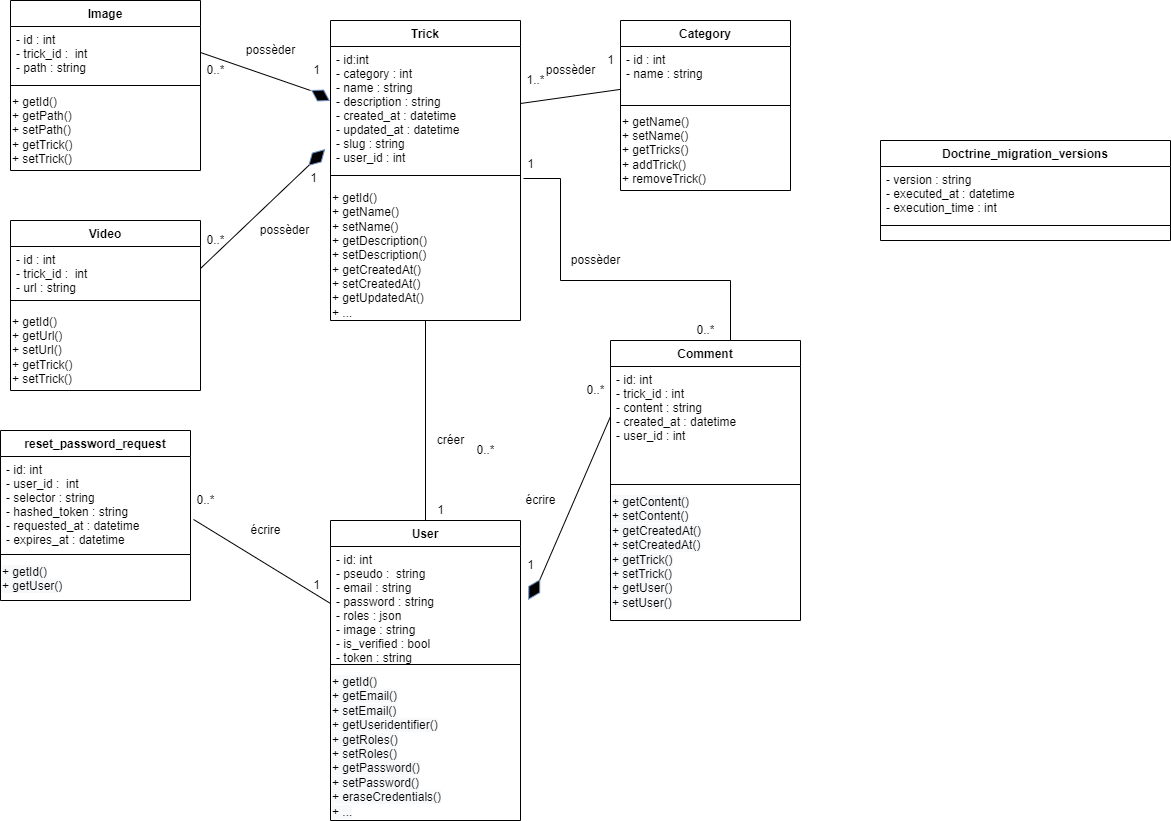

The diagram above was exported from draw.io. Its source (the exported page's mxGraphModel, read from the mxfile embedded in the PNG):
<mxGraphModel dx="1422" dy="865" grid="1" gridSize="10" guides="1" tooltips="1" connect="1" arrows="1" fold="1" page="1" pageScale="1" pageWidth="827" pageHeight="1169" math="0" shadow="0">
  <root>
    <mxCell id="0" />
    <mxCell id="1" parent="0" />
    <mxCell id="PjAaDWSyFkTBX1XmOU_L-1" value="User" style="swimlane;fontStyle=1;align=center;verticalAlign=top;childLayout=stackLayout;horizontal=1;startSize=26;horizontalStack=0;resizeParent=1;resizeParentMax=0;resizeLast=0;collapsible=1;marginBottom=0;" parent="1" vertex="1">
      <mxGeometry x="340" y="540" width="190" height="300" as="geometry">
        <mxRectangle x="379" y="300" width="70" height="26" as="alternateBounds" />
      </mxGeometry>
    </mxCell>
    <mxCell id="PjAaDWSyFkTBX1XmOU_L-2" value="- id: int&#10;- pseudo :  string&#10;- email : string&#10;- password : string&#10;- roles : json&#10;- image : string&#10;- is_verified : bool&#10;- token : string" style="text;strokeColor=none;fillColor=none;align=left;verticalAlign=top;spacingLeft=4;spacingRight=4;overflow=hidden;rotatable=0;points=[[0,0.5],[1,0.5]];portConstraint=eastwest;" parent="PjAaDWSyFkTBX1XmOU_L-1" vertex="1">
      <mxGeometry y="26" width="190" height="114" as="geometry" />
    </mxCell>
    <mxCell id="PjAaDWSyFkTBX1XmOU_L-3" value="" style="line;strokeWidth=1;fillColor=none;align=left;verticalAlign=middle;spacingTop=-1;spacingLeft=3;spacingRight=3;rotatable=0;labelPosition=right;points=[];portConstraint=eastwest;" parent="PjAaDWSyFkTBX1XmOU_L-1" vertex="1">
      <mxGeometry y="140" width="190" height="8" as="geometry" />
    </mxCell>
    <mxCell id="PjAaDWSyFkTBX1XmOU_L-4" value="&lt;span style=&quot;color: rgb(0 , 0 , 0) ; font-size: 12px ; font-style: normal ; font-weight: 400 ; letter-spacing: normal ; text-indent: 0px ; text-transform: none ; word-spacing: 0px ; font-family: &amp;quot;helvetica&amp;quot; ; text-align: center ; background-color: rgb(248 , 249 , 250) ; display: inline ; float: none&quot;&gt;+ getId()&lt;br&gt;+ getEmail()&lt;br&gt;+ setEmail()&lt;br&gt;+ getUseridentifier()&lt;br&gt;+ getRoles()&lt;br&gt;+ setRoles()&lt;br&gt;+ getPassword()&lt;br&gt;+ setPassword()&lt;br&gt;+ eraseCredentials()&lt;br&gt;+ ...&lt;br&gt;&lt;/span&gt;" style="text;whiteSpace=wrap;html=1;" parent="PjAaDWSyFkTBX1XmOU_L-1" vertex="1">
      <mxGeometry y="148" width="190" height="152" as="geometry" />
    </mxCell>
    <mxCell id="PjAaDWSyFkTBX1XmOU_L-5" value="Trick" style="swimlane;fontStyle=1;align=center;verticalAlign=top;childLayout=stackLayout;horizontal=1;startSize=26;horizontalStack=0;resizeParent=1;resizeParentMax=0;resizeLast=0;collapsible=1;marginBottom=0;" parent="1" vertex="1">
      <mxGeometry x="340" y="40" width="190" height="300" as="geometry" />
    </mxCell>
    <mxCell id="PjAaDWSyFkTBX1XmOU_L-6" value="- id:int&#10;- category : int&#10;- name : string&#10;- description : string&#10;- created_at : datetime&#10;- updated_at : datetime&#10;- slug : string&#10;- user_id : int&#10;" style="text;strokeColor=none;fillColor=none;align=left;verticalAlign=top;spacingLeft=4;spacingRight=4;overflow=hidden;rotatable=0;points=[[0,0.5],[1,0.5]];portConstraint=eastwest;" parent="PjAaDWSyFkTBX1XmOU_L-5" vertex="1">
      <mxGeometry y="26" width="190" height="114" as="geometry" />
    </mxCell>
    <mxCell id="PjAaDWSyFkTBX1XmOU_L-7" value="" style="line;strokeWidth=1;fillColor=none;align=left;verticalAlign=middle;spacingTop=-1;spacingLeft=3;spacingRight=3;rotatable=0;labelPosition=right;points=[];portConstraint=eastwest;" parent="PjAaDWSyFkTBX1XmOU_L-5" vertex="1">
      <mxGeometry y="140" width="190" height="30" as="geometry" />
    </mxCell>
    <mxCell id="PjAaDWSyFkTBX1XmOU_L-90" value="+ getId()&lt;br&gt;+ getName()&lt;br&gt;+ setName()&lt;br&gt;+ getDescription()&lt;br&gt;+ setDescription()&lt;br&gt;+ getCreatedAt()&lt;br&gt;+ setCreatedAt()&lt;br&gt;+ getUpdatedAt()&lt;br&gt;+ ..." style="text;html=1;align=left;verticalAlign=middle;resizable=0;points=[];autosize=1;strokeColor=none;fillColor=none;" parent="PjAaDWSyFkTBX1XmOU_L-5" vertex="1">
      <mxGeometry y="170" width="190" height="130" as="geometry" />
    </mxCell>
    <mxCell id="PjAaDWSyFkTBX1XmOU_L-15" value="possèder" style="text;html=1;align=center;verticalAlign=middle;resizable=0;points=[];autosize=1;strokeColor=none;fillColor=none;rotation=0;" parent="1" vertex="1">
      <mxGeometry x="575" y="270" width="60" height="20" as="geometry" />
    </mxCell>
    <mxCell id="PjAaDWSyFkTBX1XmOU_L-16" value="1" style="text;html=1;align=center;verticalAlign=middle;resizable=0;points=[];autosize=1;strokeColor=none;fillColor=none;" parent="1" vertex="1">
      <mxGeometry x="530" y="174" width="20" height="20" as="geometry" />
    </mxCell>
    <mxCell id="PjAaDWSyFkTBX1XmOU_L-17" style="edgeStyle=orthogonalEdgeStyle;rounded=0;orthogonalLoop=1;jettySize=auto;html=1;endArrow=none;endFill=0;entryX=0.642;entryY=0;entryDx=0;entryDy=0;entryPerimeter=0;exitX=0.15;exitY=1.2;exitDx=0;exitDy=0;exitPerimeter=0;" parent="1" source="PjAaDWSyFkTBX1XmOU_L-16" target="PjAaDWSyFkTBX1XmOU_L-35" edge="1">
      <mxGeometry relative="1" as="geometry">
        <mxPoint x="740" y="350" as="targetPoint" />
        <mxPoint x="550" y="200" as="sourcePoint" />
        <Array as="points">
          <mxPoint x="570" y="198" />
          <mxPoint x="570" y="300" />
          <mxPoint x="740" y="300" />
          <mxPoint x="740" y="360" />
        </Array>
      </mxGeometry>
    </mxCell>
    <mxCell id="PjAaDWSyFkTBX1XmOU_L-19" value="0..*" style="text;html=1;align=center;verticalAlign=middle;resizable=0;points=[];autosize=1;strokeColor=none;fillColor=none;" parent="1" vertex="1">
      <mxGeometry x="700" y="340" width="30" height="20" as="geometry" />
    </mxCell>
    <mxCell id="PjAaDWSyFkTBX1XmOU_L-26" value="Category" style="swimlane;fontStyle=1;align=center;verticalAlign=top;childLayout=stackLayout;horizontal=1;startSize=26;horizontalStack=0;resizeParent=1;resizeParentMax=0;resizeLast=0;collapsible=1;marginBottom=0;" parent="1" vertex="1">
      <mxGeometry x="630" y="40" width="170" height="170" as="geometry" />
    </mxCell>
    <mxCell id="PjAaDWSyFkTBX1XmOU_L-27" value="- id : int&#10;- name : string" style="text;strokeColor=none;fillColor=none;align=left;verticalAlign=top;spacingLeft=4;spacingRight=4;overflow=hidden;rotatable=0;points=[[0,0.5],[1,0.5]];portConstraint=eastwest;" parent="PjAaDWSyFkTBX1XmOU_L-26" vertex="1">
      <mxGeometry y="26" width="170" height="54" as="geometry" />
    </mxCell>
    <mxCell id="PjAaDWSyFkTBX1XmOU_L-28" value="" style="line;strokeWidth=1;fillColor=none;align=left;verticalAlign=middle;spacingTop=-1;spacingLeft=3;spacingRight=3;rotatable=0;labelPosition=right;points=[];portConstraint=eastwest;" parent="PjAaDWSyFkTBX1XmOU_L-26" vertex="1">
      <mxGeometry y="80" width="170" height="10" as="geometry" />
    </mxCell>
    <mxCell id="PjAaDWSyFkTBX1XmOU_L-85" value="+ getName()&lt;br&gt;+ setName()&lt;br&gt;+ getTricks()&lt;br&gt;+ addTrick()&lt;br&gt;+ removeTrick()" style="text;html=1;align=left;verticalAlign=middle;resizable=0;points=[];autosize=1;strokeColor=none;fillColor=none;" parent="PjAaDWSyFkTBX1XmOU_L-26" vertex="1">
      <mxGeometry y="90" width="170" height="80" as="geometry" />
    </mxCell>
    <mxCell id="PjAaDWSyFkTBX1XmOU_L-29" value="Image" style="swimlane;fontStyle=1;align=center;verticalAlign=top;childLayout=stackLayout;horizontal=1;startSize=26;horizontalStack=0;resizeParent=1;resizeParentMax=0;resizeLast=0;collapsible=1;marginBottom=0;" parent="1" vertex="1">
      <mxGeometry x="20" y="20" width="190" height="170" as="geometry" />
    </mxCell>
    <mxCell id="PjAaDWSyFkTBX1XmOU_L-30" value="- id : int&#10;- trick_id :  int&#10;- path : string" style="text;strokeColor=none;fillColor=none;align=left;verticalAlign=top;spacingLeft=4;spacingRight=4;overflow=hidden;rotatable=0;points=[[0,0.5],[1,0.5]];portConstraint=eastwest;" parent="PjAaDWSyFkTBX1XmOU_L-29" vertex="1">
      <mxGeometry y="26" width="190" height="54" as="geometry" />
    </mxCell>
    <mxCell id="PjAaDWSyFkTBX1XmOU_L-31" value="" style="line;strokeWidth=1;fillColor=none;align=left;verticalAlign=middle;spacingTop=-1;spacingLeft=3;spacingRight=3;rotatable=0;labelPosition=right;points=[];portConstraint=eastwest;" parent="PjAaDWSyFkTBX1XmOU_L-29" vertex="1">
      <mxGeometry y="80" width="190" height="10" as="geometry" />
    </mxCell>
    <mxCell id="PjAaDWSyFkTBX1XmOU_L-88" value="+ getId()&lt;br&gt;+ getPath()&lt;br&gt;+ setPath()&lt;br&gt;+ getTrick()&lt;br&gt;+ setTrick()" style="text;html=1;align=left;verticalAlign=middle;resizable=0;points=[];autosize=1;strokeColor=none;fillColor=none;" parent="PjAaDWSyFkTBX1XmOU_L-29" vertex="1">
      <mxGeometry y="90" width="190" height="80" as="geometry" />
    </mxCell>
    <mxCell id="PjAaDWSyFkTBX1XmOU_L-32" value="Video" style="swimlane;fontStyle=1;align=center;verticalAlign=top;childLayout=stackLayout;horizontal=1;startSize=26;horizontalStack=0;resizeParent=1;resizeParentMax=0;resizeLast=0;collapsible=1;marginBottom=0;" parent="1" vertex="1">
      <mxGeometry x="20" y="240" width="190" height="170" as="geometry" />
    </mxCell>
    <mxCell id="PjAaDWSyFkTBX1XmOU_L-33" value="- id : int&#10;- trick_id :  int&#10;- url : string" style="text;strokeColor=none;fillColor=none;align=left;verticalAlign=top;spacingLeft=4;spacingRight=4;overflow=hidden;rotatable=0;points=[[0,0.5],[1,0.5]];portConstraint=eastwest;" parent="PjAaDWSyFkTBX1XmOU_L-32" vertex="1">
      <mxGeometry y="26" width="190" height="44" as="geometry" />
    </mxCell>
    <mxCell id="PjAaDWSyFkTBX1XmOU_L-34" value="" style="line;strokeWidth=1;fillColor=none;align=left;verticalAlign=middle;spacingTop=-1;spacingLeft=3;spacingRight=3;rotatable=0;labelPosition=right;points=[];portConstraint=eastwest;" parent="PjAaDWSyFkTBX1XmOU_L-32" vertex="1">
      <mxGeometry y="70" width="190" height="20" as="geometry" />
    </mxCell>
    <mxCell id="PjAaDWSyFkTBX1XmOU_L-91" value="+ getId()&lt;br&gt;+ getUrl()&lt;br&gt;+ setUrl()&lt;br&gt;+ getTrick()&lt;br&gt;+ setTrick()" style="text;html=1;align=left;verticalAlign=middle;resizable=0;points=[];autosize=1;strokeColor=none;fillColor=none;" parent="PjAaDWSyFkTBX1XmOU_L-32" vertex="1">
      <mxGeometry y="90" width="190" height="80" as="geometry" />
    </mxCell>
    <mxCell id="PjAaDWSyFkTBX1XmOU_L-35" value="Comment" style="swimlane;fontStyle=1;align=center;verticalAlign=top;childLayout=stackLayout;horizontal=1;startSize=26;horizontalStack=0;resizeParent=1;resizeParentMax=0;resizeLast=0;collapsible=1;marginBottom=0;" parent="1" vertex="1">
      <mxGeometry x="620" y="360" width="190" height="280" as="geometry">
        <mxRectangle x="379" y="300" width="70" height="26" as="alternateBounds" />
      </mxGeometry>
    </mxCell>
    <mxCell id="PjAaDWSyFkTBX1XmOU_L-36" value="- id: int&#10;- trick_id : int&#10;- content : string&#10;- created_at : datetime&#10;- user_id : int" style="text;strokeColor=none;fillColor=none;align=left;verticalAlign=top;spacingLeft=4;spacingRight=4;overflow=hidden;rotatable=0;points=[[0,0.5],[1,0.5]];portConstraint=eastwest;" parent="PjAaDWSyFkTBX1XmOU_L-35" vertex="1">
      <mxGeometry y="26" width="190" height="114" as="geometry" />
    </mxCell>
    <mxCell id="PjAaDWSyFkTBX1XmOU_L-37" value="" style="line;strokeWidth=1;fillColor=none;align=left;verticalAlign=middle;spacingTop=-1;spacingLeft=3;spacingRight=3;rotatable=0;labelPosition=right;points=[];portConstraint=eastwest;" parent="PjAaDWSyFkTBX1XmOU_L-35" vertex="1">
      <mxGeometry y="140" width="190" height="8" as="geometry" />
    </mxCell>
    <mxCell id="PjAaDWSyFkTBX1XmOU_L-38" value="&lt;span style=&quot;color: rgb(0 , 0 , 0) ; font-size: 12px ; font-style: normal ; font-weight: 400 ; letter-spacing: normal ; text-indent: 0px ; text-transform: none ; word-spacing: 0px ; font-family: &amp;quot;helvetica&amp;quot; ; text-align: center ; background-color: rgb(248 , 249 , 250) ; display: inline ; float: none&quot;&gt;+ getContent()&lt;br&gt;+ setContent()&lt;br&gt;+ getCreatedAt()&lt;br&gt;+ setCreatedAt()&lt;br&gt;+ getTrick()&lt;br&gt;+ setTrick()&lt;br&gt;+ getUser()&lt;br&gt;+ setUser()&lt;br&gt;&lt;/span&gt;" style="text;whiteSpace=wrap;html=1;" parent="PjAaDWSyFkTBX1XmOU_L-35" vertex="1">
      <mxGeometry y="148" width="190" height="132" as="geometry" />
    </mxCell>
    <mxCell id="PjAaDWSyFkTBX1XmOU_L-42" value="0..*" style="text;html=1;align=center;verticalAlign=middle;resizable=0;points=[];autosize=1;strokeColor=none;fillColor=none;" parent="1" vertex="1">
      <mxGeometry x="210" y="250" width="30" height="20" as="geometry" />
    </mxCell>
    <mxCell id="PjAaDWSyFkTBX1XmOU_L-43" value="0..*" style="text;html=1;align=center;verticalAlign=middle;resizable=0;points=[];autosize=1;strokeColor=none;fillColor=none;" parent="1" vertex="1">
      <mxGeometry x="210" y="80" width="30" height="20" as="geometry" />
    </mxCell>
    <mxCell id="PjAaDWSyFkTBX1XmOU_L-44" value="reset_password_request" style="swimlane;fontStyle=1;align=center;verticalAlign=top;childLayout=stackLayout;horizontal=1;startSize=26;horizontalStack=0;resizeParent=1;resizeParentMax=0;resizeLast=0;collapsible=1;marginBottom=0;" parent="1" vertex="1">
      <mxGeometry x="10" y="450" width="190" height="170" as="geometry">
        <mxRectangle x="379" y="300" width="70" height="26" as="alternateBounds" />
      </mxGeometry>
    </mxCell>
    <mxCell id="PjAaDWSyFkTBX1XmOU_L-45" value="- id: int&#10;- user_id :  int&#10;- selector : string&#10;- hashed_token : string&#10;- requested_at : datetime&#10;- expires_at : datetime" style="text;strokeColor=none;fillColor=none;align=left;verticalAlign=top;spacingLeft=4;spacingRight=4;overflow=hidden;rotatable=0;points=[[0,0.5],[1,0.5]];portConstraint=eastwest;" parent="PjAaDWSyFkTBX1XmOU_L-44" vertex="1">
      <mxGeometry y="26" width="190" height="94" as="geometry" />
    </mxCell>
    <mxCell id="PjAaDWSyFkTBX1XmOU_L-46" value="" style="line;strokeWidth=1;fillColor=none;align=left;verticalAlign=middle;spacingTop=-1;spacingLeft=3;spacingRight=3;rotatable=0;labelPosition=right;points=[];portConstraint=eastwest;" parent="PjAaDWSyFkTBX1XmOU_L-44" vertex="1">
      <mxGeometry y="120" width="190" height="8" as="geometry" />
    </mxCell>
    <mxCell id="PjAaDWSyFkTBX1XmOU_L-47" value="&lt;span style=&quot;color: rgb(0 , 0 , 0) ; font-size: 12px ; font-style: normal ; font-weight: 400 ; letter-spacing: normal ; text-indent: 0px ; text-transform: none ; word-spacing: 0px ; font-family: &amp;quot;helvetica&amp;quot; ; text-align: center ; background-color: rgb(248 , 249 , 250) ; display: inline ; float: none&quot;&gt;+ getId()&lt;br&gt;+ getUser()&lt;br&gt;&lt;/span&gt;" style="text;whiteSpace=wrap;html=1;" parent="PjAaDWSyFkTBX1XmOU_L-44" vertex="1">
      <mxGeometry y="128" width="190" height="42" as="geometry" />
    </mxCell>
    <mxCell id="PjAaDWSyFkTBX1XmOU_L-49" value="Doctrine_migration_versions" style="swimlane;fontStyle=1;align=center;verticalAlign=top;childLayout=stackLayout;horizontal=1;startSize=26;horizontalStack=0;resizeParent=1;resizeParentMax=0;resizeLast=0;collapsible=1;marginBottom=0;" parent="1" vertex="1">
      <mxGeometry x="890" y="160" width="290" height="100" as="geometry" />
    </mxCell>
    <mxCell id="PjAaDWSyFkTBX1XmOU_L-50" value="- version : string&#10;- executed_at : datetime&#10;- execution_time : int" style="text;strokeColor=none;fillColor=none;align=left;verticalAlign=top;spacingLeft=4;spacingRight=4;overflow=hidden;rotatable=0;points=[[0,0.5],[1,0.5]];portConstraint=eastwest;" parent="PjAaDWSyFkTBX1XmOU_L-49" vertex="1">
      <mxGeometry y="26" width="290" height="44" as="geometry" />
    </mxCell>
    <mxCell id="PjAaDWSyFkTBX1XmOU_L-51" value="" style="line;strokeWidth=1;fillColor=none;align=left;verticalAlign=middle;spacingTop=-1;spacingLeft=3;spacingRight=3;rotatable=0;labelPosition=right;points=[];portConstraint=eastwest;" parent="PjAaDWSyFkTBX1XmOU_L-49" vertex="1">
      <mxGeometry y="70" width="290" height="30" as="geometry" />
    </mxCell>
    <mxCell id="PjAaDWSyFkTBX1XmOU_L-52" value="" style="rhombus;whiteSpace=wrap;html=1;fillColor=#020203;strokeColor=#6c8ebf;rotation=-135;" parent="1" vertex="1">
      <mxGeometry x="320" y="166" width="12.5" height="22" as="geometry" />
    </mxCell>
    <mxCell id="PjAaDWSyFkTBX1XmOU_L-53" value="" style="rhombus;whiteSpace=wrap;html=1;fillColor=#020203;strokeColor=#6c8ebf;rotation=-60;" parent="1" vertex="1">
      <mxGeometry x="323.75" y="105" width="12.5" height="20" as="geometry" />
    </mxCell>
    <mxCell id="PjAaDWSyFkTBX1XmOU_L-55" value="" style="endArrow=none;html=1;rounded=0;" parent="1" edge="1">
      <mxGeometry width="50" height="50" relative="1" as="geometry">
        <mxPoint x="210" y="72" as="sourcePoint" />
        <mxPoint x="320" y="110" as="targetPoint" />
        <Array as="points" />
      </mxGeometry>
    </mxCell>
    <mxCell id="PjAaDWSyFkTBX1XmOU_L-57" value="" style="endArrow=none;html=1;rounded=0;exitX=1;exitY=0.5;exitDx=0;exitDy=0;entryX=0.5;entryY=0;entryDx=0;entryDy=0;" parent="1" source="PjAaDWSyFkTBX1XmOU_L-33" target="PjAaDWSyFkTBX1XmOU_L-52" edge="1">
      <mxGeometry width="50" height="50" relative="1" as="geometry">
        <mxPoint x="220" y="82" as="sourcePoint" />
        <mxPoint x="330" y="120" as="targetPoint" />
        <Array as="points" />
      </mxGeometry>
    </mxCell>
    <mxCell id="PjAaDWSyFkTBX1XmOU_L-58" value="1" style="text;html=1;align=center;verticalAlign=middle;resizable=0;points=[];autosize=1;strokeColor=none;fillColor=none;" parent="1" vertex="1">
      <mxGeometry x="312.5" y="188" width="20" height="20" as="geometry" />
    </mxCell>
    <mxCell id="PjAaDWSyFkTBX1XmOU_L-59" value="1" style="text;html=1;align=center;verticalAlign=middle;resizable=0;points=[];autosize=1;strokeColor=none;fillColor=none;" parent="1" vertex="1">
      <mxGeometry x="316.25" y="80" width="20" height="20" as="geometry" />
    </mxCell>
    <mxCell id="PjAaDWSyFkTBX1XmOU_L-60" value="possèder" style="text;html=1;align=center;verticalAlign=middle;resizable=0;points=[];autosize=1;strokeColor=none;fillColor=none;rotation=0;" parent="1" vertex="1">
      <mxGeometry x="263.75" y="240" width="60" height="20" as="geometry" />
    </mxCell>
    <mxCell id="PjAaDWSyFkTBX1XmOU_L-61" value="possèder" style="text;html=1;align=center;verticalAlign=middle;resizable=0;points=[];autosize=1;strokeColor=none;fillColor=none;rotation=0;" parent="1" vertex="1">
      <mxGeometry x="250" y="60" width="60" height="20" as="geometry" />
    </mxCell>
    <mxCell id="PjAaDWSyFkTBX1XmOU_L-62" value="" style="endArrow=none;html=1;rounded=0;entryX=0;entryY=0.794;entryDx=0;entryDy=0;entryPerimeter=0;exitX=1;exitY=0.5;exitDx=0;exitDy=0;" parent="1" source="PjAaDWSyFkTBX1XmOU_L-6" target="PjAaDWSyFkTBX1XmOU_L-27" edge="1">
      <mxGeometry width="50" height="50" relative="1" as="geometry">
        <mxPoint x="320" y="420" as="sourcePoint" />
        <mxPoint x="370" y="370" as="targetPoint" />
      </mxGeometry>
    </mxCell>
    <mxCell id="PjAaDWSyFkTBX1XmOU_L-63" value="1" style="text;html=1;align=center;verticalAlign=middle;resizable=0;points=[];autosize=1;strokeColor=none;fillColor=none;" parent="1" vertex="1">
      <mxGeometry x="610" y="70" width="20" height="20" as="geometry" />
    </mxCell>
    <mxCell id="PjAaDWSyFkTBX1XmOU_L-64" value="1..*" style="text;html=1;align=center;verticalAlign=middle;resizable=0;points=[];autosize=1;strokeColor=none;fillColor=none;" parent="1" vertex="1">
      <mxGeometry x="530" y="90" width="30" height="20" as="geometry" />
    </mxCell>
    <mxCell id="PjAaDWSyFkTBX1XmOU_L-65" value="" style="endArrow=none;html=1;rounded=0;entryX=0;entryY=0.5;entryDx=0;entryDy=0;exitX=1.016;exitY=0.67;exitDx=0;exitDy=0;exitPerimeter=0;" parent="1" source="PjAaDWSyFkTBX1XmOU_L-45" target="PjAaDWSyFkTBX1XmOU_L-2" edge="1">
      <mxGeometry width="50" height="50" relative="1" as="geometry">
        <mxPoint x="210" y="450" as="sourcePoint" />
        <mxPoint x="370" y="370" as="targetPoint" />
      </mxGeometry>
    </mxCell>
    <mxCell id="PjAaDWSyFkTBX1XmOU_L-66" value="0..*" style="text;html=1;align=center;verticalAlign=middle;resizable=0;points=[];autosize=1;strokeColor=none;fillColor=none;" parent="1" vertex="1">
      <mxGeometry x="200" y="510" width="30" height="20" as="geometry" />
    </mxCell>
    <mxCell id="PjAaDWSyFkTBX1XmOU_L-67" value="1" style="text;html=1;align=center;verticalAlign=middle;resizable=0;points=[];autosize=1;strokeColor=none;fillColor=none;" parent="1" vertex="1">
      <mxGeometry x="316.25" y="595" width="20" height="20" as="geometry" />
    </mxCell>
    <mxCell id="PjAaDWSyFkTBX1XmOU_L-68" value="" style="endArrow=none;html=1;rounded=0;entryX=0.5;entryY=1;entryDx=0;entryDy=0;exitX=0.5;exitY=0;exitDx=0;exitDy=0;" parent="1" source="PjAaDWSyFkTBX1XmOU_L-1" target="PjAaDWSyFkTBX1XmOU_L-5" edge="1">
      <mxGeometry width="50" height="50" relative="1" as="geometry">
        <mxPoint x="320" y="420" as="sourcePoint" />
        <mxPoint x="370" y="370" as="targetPoint" />
      </mxGeometry>
    </mxCell>
    <mxCell id="PjAaDWSyFkTBX1XmOU_L-69" value="1" style="text;html=1;align=center;verticalAlign=middle;resizable=0;points=[];autosize=1;strokeColor=none;fillColor=none;" parent="1" vertex="1">
      <mxGeometry x="440" y="520" width="20" height="20" as="geometry" />
    </mxCell>
    <mxCell id="PjAaDWSyFkTBX1XmOU_L-70" value="0..*" style="text;html=1;align=center;verticalAlign=middle;resizable=0;points=[];autosize=1;strokeColor=none;fillColor=none;" parent="1" vertex="1">
      <mxGeometry x="480" y="460" width="30" height="20" as="geometry" />
    </mxCell>
    <mxCell id="PjAaDWSyFkTBX1XmOU_L-71" value="" style="endArrow=none;html=1;rounded=0;entryX=0;entryY=0.439;entryDx=0;entryDy=0;entryPerimeter=0;exitX=0.5;exitY=1;exitDx=0;exitDy=0;" parent="1" source="PjAaDWSyFkTBX1XmOU_L-75" target="PjAaDWSyFkTBX1XmOU_L-36" edge="1">
      <mxGeometry width="50" height="50" relative="1" as="geometry">
        <mxPoint x="570" y="420" as="sourcePoint" />
        <mxPoint x="370" y="370" as="targetPoint" />
      </mxGeometry>
    </mxCell>
    <mxCell id="PjAaDWSyFkTBX1XmOU_L-72" value="1" style="text;html=1;align=center;verticalAlign=middle;resizable=0;points=[];autosize=1;strokeColor=none;fillColor=none;" parent="1" vertex="1">
      <mxGeometry x="530" y="575" width="20" height="20" as="geometry" />
    </mxCell>
    <mxCell id="PjAaDWSyFkTBX1XmOU_L-74" value="0..*" style="text;html=1;align=center;verticalAlign=middle;resizable=0;points=[];autosize=1;strokeColor=none;fillColor=none;" parent="1" vertex="1">
      <mxGeometry x="590" y="400" width="30" height="20" as="geometry" />
    </mxCell>
    <mxCell id="PjAaDWSyFkTBX1XmOU_L-75" value="" style="rhombus;whiteSpace=wrap;html=1;fillColor=#020203;strokeColor=#6c8ebf;rotation=-150;" parent="1" vertex="1">
      <mxGeometry x="537.5" y="598" width="12.5" height="22" as="geometry" />
    </mxCell>
    <mxCell id="PjAaDWSyFkTBX1XmOU_L-78" value="écrire" style="text;html=1;align=center;verticalAlign=middle;resizable=0;points=[];autosize=1;strokeColor=none;fillColor=none;rotation=0;" parent="1" vertex="1">
      <mxGeometry x="525" y="510" width="50" height="20" as="geometry" />
    </mxCell>
    <mxCell id="PjAaDWSyFkTBX1XmOU_L-80" value="possèder" style="text;html=1;align=center;verticalAlign=middle;resizable=0;points=[];autosize=1;strokeColor=none;fillColor=none;rotation=0;" parent="1" vertex="1">
      <mxGeometry x="550" y="80" width="60" height="20" as="geometry" />
    </mxCell>
    <mxCell id="PjAaDWSyFkTBX1XmOU_L-81" value="créer" style="text;html=1;align=center;verticalAlign=middle;resizable=0;points=[];autosize=1;strokeColor=none;fillColor=none;rotation=0;" parent="1" vertex="1">
      <mxGeometry x="440" y="450" width="40" height="20" as="geometry" />
    </mxCell>
    <mxCell id="PjAaDWSyFkTBX1XmOU_L-82" value="écrire" style="text;html=1;align=center;verticalAlign=middle;resizable=0;points=[];autosize=1;strokeColor=none;fillColor=none;rotation=0;" parent="1" vertex="1">
      <mxGeometry x="250" y="540" width="50" height="20" as="geometry" />
    </mxCell>
  </root>
</mxGraphModel>